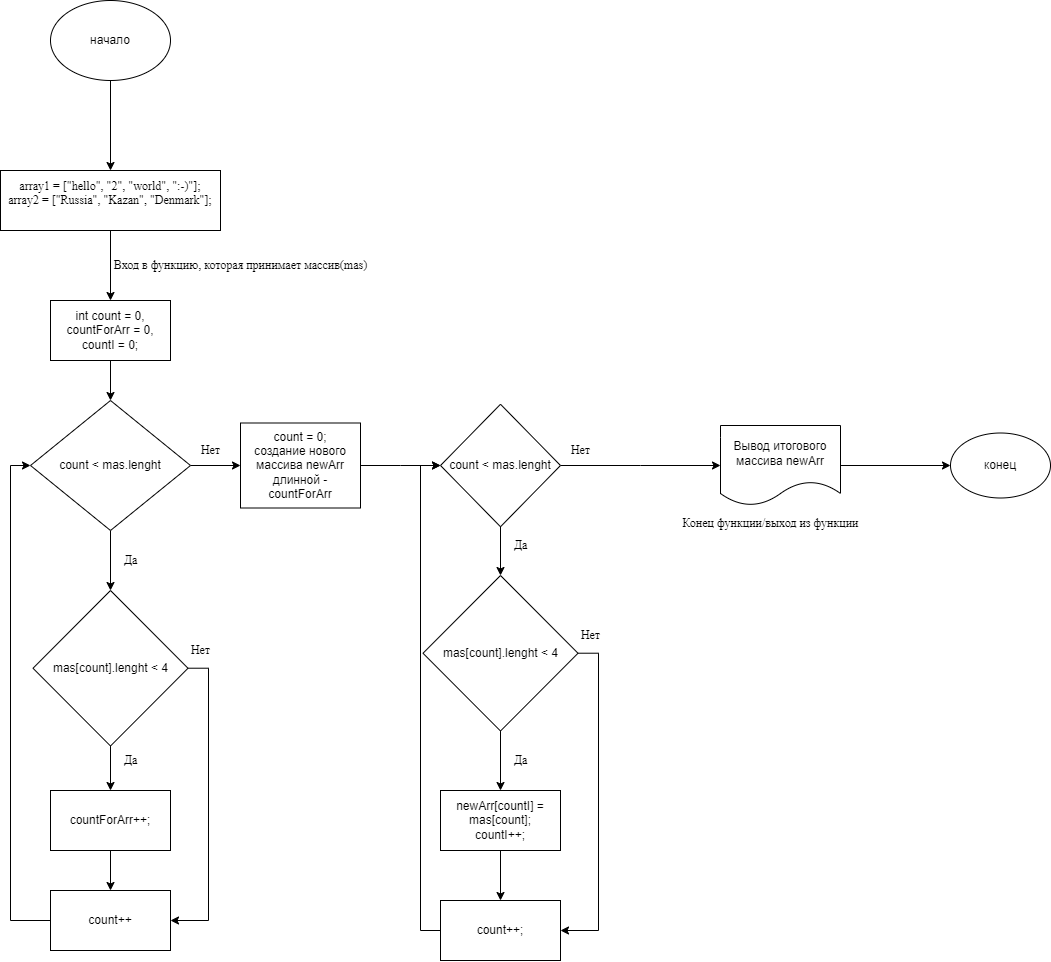

The diagram above was exported from draw.io. Its source (the exported page's mxGraphModel, read from the mxfile embedded in the PNG):
<mxGraphModel dx="401" dy="770" grid="1" gridSize="10" guides="1" tooltips="1" connect="1" arrows="1" fold="1" page="1" pageScale="1" pageWidth="827" pageHeight="1169" math="0" shadow="0">
  <root>
    <mxCell id="0" />
    <mxCell id="1" parent="0" />
    <mxCell id="3piE4qI7TqWLS4xbHXSR-3" value="" style="edgeStyle=orthogonalEdgeStyle;rounded=0;orthogonalLoop=1;jettySize=auto;html=1;" edge="1" parent="1" source="3piE4qI7TqWLS4xbHXSR-1" target="3piE4qI7TqWLS4xbHXSR-2">
      <mxGeometry relative="1" as="geometry" />
    </mxCell>
    <mxCell id="3piE4qI7TqWLS4xbHXSR-1" value="начало" style="ellipse;whiteSpace=wrap;html=1;" vertex="1" parent="1">
      <mxGeometry x="100" y="10" width="120" height="80" as="geometry" />
    </mxCell>
    <mxCell id="3piE4qI7TqWLS4xbHXSR-10" value="" style="edgeStyle=orthogonalEdgeStyle;rounded=0;orthogonalLoop=1;jettySize=auto;html=1;fontFamily=Times New Roman;fontSize=12;fontColor=#000000;" edge="1" parent="1" source="3piE4qI7TqWLS4xbHXSR-2" target="3piE4qI7TqWLS4xbHXSR-9">
      <mxGeometry relative="1" as="geometry" />
    </mxCell>
    <mxCell id="3piE4qI7TqWLS4xbHXSR-2" value="&lt;font face=&quot;Times New Roman&quot; style=&quot;font-size: 12px; background-color: rgb(255, 255, 255);&quot;&gt;&lt;font style=&quot;font-size: 12px;&quot;&gt;array1 = [&quot;hello&quot;, &quot;2&quot;, &quot;world&quot;, &quot;:-)&quot;];&lt;br&gt;array2 = [&lt;/font&gt;&quot;Russia&quot;, &quot;Kazan&quot;, &quot;Denmark&quot;];&lt;br&gt;&lt;br&gt;&lt;/font&gt;" style="whiteSpace=wrap;html=1;" vertex="1" parent="1">
      <mxGeometry x="50" y="180" width="220" height="60" as="geometry" />
    </mxCell>
    <mxCell id="3piE4qI7TqWLS4xbHXSR-13" value="" style="edgeStyle=orthogonalEdgeStyle;rounded=0;orthogonalLoop=1;jettySize=auto;html=1;fontFamily=Times New Roman;fontSize=12;fontColor=#000000;" edge="1" parent="1" source="3piE4qI7TqWLS4xbHXSR-4" target="3piE4qI7TqWLS4xbHXSR-12">
      <mxGeometry relative="1" as="geometry" />
    </mxCell>
    <mxCell id="3piE4qI7TqWLS4xbHXSR-24" value="" style="edgeStyle=orthogonalEdgeStyle;rounded=0;orthogonalLoop=1;jettySize=auto;html=1;fontFamily=Times New Roman;fontSize=12;fontColor=#000000;" edge="1" parent="1" source="3piE4qI7TqWLS4xbHXSR-4" target="3piE4qI7TqWLS4xbHXSR-23">
      <mxGeometry relative="1" as="geometry" />
    </mxCell>
    <mxCell id="3piE4qI7TqWLS4xbHXSR-4" value="count &amp;lt; mas.lenght" style="rhombus;whiteSpace=wrap;html=1;" vertex="1" parent="1">
      <mxGeometry x="80" y="410" width="160" height="130" as="geometry" />
    </mxCell>
    <mxCell id="3piE4qI7TqWLS4xbHXSR-6" value="Вход в функцию, которая принимает массив(mas)" style="text;html=1;align=center;verticalAlign=middle;resizable=0;points=[];autosize=1;strokeColor=none;fillColor=none;fontSize=12;fontFamily=Times New Roman;fontColor=#000000;" vertex="1" parent="1">
      <mxGeometry x="150" y="260" width="280" height="30" as="geometry" />
    </mxCell>
    <mxCell id="3piE4qI7TqWLS4xbHXSR-11" value="" style="edgeStyle=orthogonalEdgeStyle;rounded=0;orthogonalLoop=1;jettySize=auto;html=1;fontFamily=Times New Roman;fontSize=12;fontColor=#000000;" edge="1" parent="1" source="3piE4qI7TqWLS4xbHXSR-9" target="3piE4qI7TqWLS4xbHXSR-4">
      <mxGeometry relative="1" as="geometry" />
    </mxCell>
    <mxCell id="3piE4qI7TqWLS4xbHXSR-9" value="int count = 0, countForArr = 0, countI = 0;" style="whiteSpace=wrap;html=1;" vertex="1" parent="1">
      <mxGeometry x="100" y="310" width="120" height="60" as="geometry" />
    </mxCell>
    <mxCell id="3piE4qI7TqWLS4xbHXSR-16" value="" style="edgeStyle=orthogonalEdgeStyle;rounded=0;orthogonalLoop=1;jettySize=auto;html=1;fontFamily=Times New Roman;fontSize=12;fontColor=#000000;" edge="1" parent="1" source="3piE4qI7TqWLS4xbHXSR-12" target="3piE4qI7TqWLS4xbHXSR-15">
      <mxGeometry relative="1" as="geometry" />
    </mxCell>
    <mxCell id="3piE4qI7TqWLS4xbHXSR-20" style="edgeStyle=orthogonalEdgeStyle;rounded=0;orthogonalLoop=1;jettySize=auto;html=1;entryX=1;entryY=0.5;entryDx=0;entryDy=0;fontFamily=Times New Roman;fontSize=12;fontColor=#000000;" edge="1" parent="1" source="3piE4qI7TqWLS4xbHXSR-12" target="3piE4qI7TqWLS4xbHXSR-17">
      <mxGeometry relative="1" as="geometry">
        <Array as="points">
          <mxPoint x="258" y="678" />
          <mxPoint x="258" y="930" />
        </Array>
      </mxGeometry>
    </mxCell>
    <mxCell id="3piE4qI7TqWLS4xbHXSR-12" value="mas[count].lenght &amp;lt; 4" style="rhombus;whiteSpace=wrap;html=1;" vertex="1" parent="1">
      <mxGeometry x="82.5" y="600" width="155" height="155.5" as="geometry" />
    </mxCell>
    <mxCell id="3piE4qI7TqWLS4xbHXSR-14" value="Да" style="text;html=1;align=center;verticalAlign=middle;resizable=0;points=[];autosize=1;strokeColor=none;fillColor=none;fontSize=12;fontFamily=Times New Roman;fontColor=#000000;" vertex="1" parent="1">
      <mxGeometry x="160" y="555" width="40" height="30" as="geometry" />
    </mxCell>
    <mxCell id="3piE4qI7TqWLS4xbHXSR-18" value="" style="edgeStyle=orthogonalEdgeStyle;rounded=0;orthogonalLoop=1;jettySize=auto;html=1;fontFamily=Times New Roman;fontSize=12;fontColor=#000000;" edge="1" parent="1" source="3piE4qI7TqWLS4xbHXSR-15" target="3piE4qI7TqWLS4xbHXSR-17">
      <mxGeometry relative="1" as="geometry" />
    </mxCell>
    <mxCell id="3piE4qI7TqWLS4xbHXSR-15" value="countForArr++;" style="whiteSpace=wrap;html=1;" vertex="1" parent="1">
      <mxGeometry x="100" y="800" width="120" height="60" as="geometry" />
    </mxCell>
    <mxCell id="3piE4qI7TqWLS4xbHXSR-22" style="edgeStyle=orthogonalEdgeStyle;rounded=0;orthogonalLoop=1;jettySize=auto;html=1;entryX=0;entryY=0.5;entryDx=0;entryDy=0;fontFamily=Times New Roman;fontSize=12;fontColor=#000000;" edge="1" parent="1" source="3piE4qI7TqWLS4xbHXSR-17" target="3piE4qI7TqWLS4xbHXSR-4">
      <mxGeometry relative="1" as="geometry">
        <Array as="points">
          <mxPoint x="60" y="930" />
          <mxPoint x="60" y="475" />
        </Array>
      </mxGeometry>
    </mxCell>
    <mxCell id="3piE4qI7TqWLS4xbHXSR-17" value="count++" style="whiteSpace=wrap;html=1;" vertex="1" parent="1">
      <mxGeometry x="100" y="900" width="120" height="60" as="geometry" />
    </mxCell>
    <mxCell id="3piE4qI7TqWLS4xbHXSR-19" value="Да" style="text;html=1;align=center;verticalAlign=middle;resizable=0;points=[];autosize=1;strokeColor=none;fillColor=none;fontSize=12;fontFamily=Times New Roman;fontColor=#000000;" vertex="1" parent="1">
      <mxGeometry x="160" y="755" width="40" height="30" as="geometry" />
    </mxCell>
    <mxCell id="3piE4qI7TqWLS4xbHXSR-21" value="Нет" style="text;html=1;align=center;verticalAlign=middle;resizable=0;points=[];autosize=1;strokeColor=none;fillColor=none;fontSize=12;fontFamily=Times New Roman;fontColor=#000000;" vertex="1" parent="1">
      <mxGeometry x="230" y="645" width="40" height="30" as="geometry" />
    </mxCell>
    <mxCell id="3piE4qI7TqWLS4xbHXSR-27" value="" style="edgeStyle=orthogonalEdgeStyle;rounded=0;orthogonalLoop=1;jettySize=auto;html=1;fontFamily=Times New Roman;fontSize=12;fontColor=#000000;" edge="1" parent="1" source="3piE4qI7TqWLS4xbHXSR-23" target="3piE4qI7TqWLS4xbHXSR-26">
      <mxGeometry relative="1" as="geometry" />
    </mxCell>
    <mxCell id="3piE4qI7TqWLS4xbHXSR-23" value="count = 0;&lt;br&gt;создание нового массива newArr длинной - countForArr" style="whiteSpace=wrap;html=1;" vertex="1" parent="1">
      <mxGeometry x="290" y="432.5" width="120" height="85" as="geometry" />
    </mxCell>
    <mxCell id="3piE4qI7TqWLS4xbHXSR-25" value="Нет" style="text;html=1;align=center;verticalAlign=middle;resizable=0;points=[];autosize=1;strokeColor=none;fillColor=none;fontSize=12;fontFamily=Times New Roman;fontColor=#000000;" vertex="1" parent="1">
      <mxGeometry x="240" y="445" width="40" height="30" as="geometry" />
    </mxCell>
    <mxCell id="3piE4qI7TqWLS4xbHXSR-29" value="" style="edgeStyle=orthogonalEdgeStyle;rounded=0;orthogonalLoop=1;jettySize=auto;html=1;fontFamily=Times New Roman;fontSize=12;fontColor=#000000;" edge="1" parent="1" source="3piE4qI7TqWLS4xbHXSR-26" target="3piE4qI7TqWLS4xbHXSR-28">
      <mxGeometry relative="1" as="geometry" />
    </mxCell>
    <mxCell id="3piE4qI7TqWLS4xbHXSR-40" value="" style="edgeStyle=orthogonalEdgeStyle;rounded=0;orthogonalLoop=1;jettySize=auto;html=1;fontFamily=Times New Roman;fontSize=12;fontColor=#000000;" edge="1" parent="1" source="3piE4qI7TqWLS4xbHXSR-26" target="3piE4qI7TqWLS4xbHXSR-39">
      <mxGeometry relative="1" as="geometry" />
    </mxCell>
    <mxCell id="3piE4qI7TqWLS4xbHXSR-26" value="count &amp;lt; mas.lenght" style="rhombus;whiteSpace=wrap;html=1;" vertex="1" parent="1">
      <mxGeometry x="490" y="413.75" width="120" height="122.5" as="geometry" />
    </mxCell>
    <mxCell id="3piE4qI7TqWLS4xbHXSR-32" value="" style="edgeStyle=orthogonalEdgeStyle;rounded=0;orthogonalLoop=1;jettySize=auto;html=1;fontFamily=Times New Roman;fontSize=12;fontColor=#000000;" edge="1" parent="1" source="3piE4qI7TqWLS4xbHXSR-28" target="3piE4qI7TqWLS4xbHXSR-31">
      <mxGeometry relative="1" as="geometry" />
    </mxCell>
    <mxCell id="3piE4qI7TqWLS4xbHXSR-36" style="edgeStyle=orthogonalEdgeStyle;rounded=0;orthogonalLoop=1;jettySize=auto;html=1;entryX=1;entryY=0.5;entryDx=0;entryDy=0;fontFamily=Times New Roman;fontSize=12;fontColor=#000000;" edge="1" parent="1" source="3piE4qI7TqWLS4xbHXSR-28" target="3piE4qI7TqWLS4xbHXSR-34">
      <mxGeometry relative="1" as="geometry">
        <Array as="points">
          <mxPoint x="648" y="663" />
          <mxPoint x="648" y="940" />
        </Array>
      </mxGeometry>
    </mxCell>
    <mxCell id="3piE4qI7TqWLS4xbHXSR-28" value="mas[count].lenght &amp;lt; 4" style="rhombus;whiteSpace=wrap;html=1;" vertex="1" parent="1">
      <mxGeometry x="472.5" y="585" width="155" height="155.5" as="geometry" />
    </mxCell>
    <mxCell id="3piE4qI7TqWLS4xbHXSR-30" value="Да" style="text;html=1;align=center;verticalAlign=middle;resizable=0;points=[];autosize=1;strokeColor=none;fillColor=none;fontSize=12;fontFamily=Times New Roman;fontColor=#000000;" vertex="1" parent="1">
      <mxGeometry x="550" y="540" width="40" height="30" as="geometry" />
    </mxCell>
    <mxCell id="3piE4qI7TqWLS4xbHXSR-35" value="" style="edgeStyle=orthogonalEdgeStyle;rounded=0;orthogonalLoop=1;jettySize=auto;html=1;fontFamily=Times New Roman;fontSize=12;fontColor=#000000;" edge="1" parent="1" source="3piE4qI7TqWLS4xbHXSR-31" target="3piE4qI7TqWLS4xbHXSR-34">
      <mxGeometry relative="1" as="geometry" />
    </mxCell>
    <mxCell id="3piE4qI7TqWLS4xbHXSR-31" value="newArr[countI] = mas[count];&lt;br&gt;countI++;" style="whiteSpace=wrap;html=1;" vertex="1" parent="1">
      <mxGeometry x="490" y="800" width="120" height="60" as="geometry" />
    </mxCell>
    <mxCell id="3piE4qI7TqWLS4xbHXSR-33" value="Да" style="text;html=1;align=center;verticalAlign=middle;resizable=0;points=[];autosize=1;strokeColor=none;fillColor=none;fontSize=12;fontFamily=Times New Roman;fontColor=#000000;" vertex="1" parent="1">
      <mxGeometry x="550" y="755" width="40" height="30" as="geometry" />
    </mxCell>
    <mxCell id="3piE4qI7TqWLS4xbHXSR-38" style="edgeStyle=orthogonalEdgeStyle;rounded=0;orthogonalLoop=1;jettySize=auto;html=1;entryX=0;entryY=0.5;entryDx=0;entryDy=0;fontFamily=Times New Roman;fontSize=12;fontColor=#000000;" edge="1" parent="1" source="3piE4qI7TqWLS4xbHXSR-34" target="3piE4qI7TqWLS4xbHXSR-26">
      <mxGeometry relative="1" as="geometry">
        <Array as="points">
          <mxPoint x="470" y="940" />
          <mxPoint x="470" y="475" />
        </Array>
      </mxGeometry>
    </mxCell>
    <mxCell id="3piE4qI7TqWLS4xbHXSR-34" value="count++;" style="whiteSpace=wrap;html=1;" vertex="1" parent="1">
      <mxGeometry x="490" y="910" width="120" height="60" as="geometry" />
    </mxCell>
    <mxCell id="3piE4qI7TqWLS4xbHXSR-37" value="Нет" style="text;html=1;align=center;verticalAlign=middle;resizable=0;points=[];autosize=1;strokeColor=none;fillColor=none;fontSize=12;fontFamily=Times New Roman;fontColor=#000000;" vertex="1" parent="1">
      <mxGeometry x="620" y="630" width="40" height="30" as="geometry" />
    </mxCell>
    <mxCell id="3piE4qI7TqWLS4xbHXSR-44" value="" style="edgeStyle=orthogonalEdgeStyle;rounded=0;orthogonalLoop=1;jettySize=auto;html=1;fontFamily=Times New Roman;fontSize=12;fontColor=#000000;" edge="1" parent="1" source="3piE4qI7TqWLS4xbHXSR-39" target="3piE4qI7TqWLS4xbHXSR-43">
      <mxGeometry relative="1" as="geometry" />
    </mxCell>
    <mxCell id="3piE4qI7TqWLS4xbHXSR-39" value="Вывод итогового массива newArr" style="shape=document;whiteSpace=wrap;html=1;boundedLbl=1;" vertex="1" parent="1">
      <mxGeometry x="770" y="435" width="120" height="80" as="geometry" />
    </mxCell>
    <mxCell id="3piE4qI7TqWLS4xbHXSR-41" value="Нет" style="text;html=1;align=center;verticalAlign=middle;resizable=0;points=[];autosize=1;strokeColor=none;fillColor=none;fontSize=12;fontFamily=Times New Roman;fontColor=#000000;" vertex="1" parent="1">
      <mxGeometry x="610" y="445" width="40" height="30" as="geometry" />
    </mxCell>
    <mxCell id="3piE4qI7TqWLS4xbHXSR-42" value="Конец функции/выход из функции" style="text;html=1;align=center;verticalAlign=middle;resizable=0;points=[];autosize=1;strokeColor=none;fillColor=none;fontSize=12;fontFamily=Times New Roman;fontColor=#000000;" vertex="1" parent="1">
      <mxGeometry x="720" y="517.5" width="200" height="30" as="geometry" />
    </mxCell>
    <mxCell id="3piE4qI7TqWLS4xbHXSR-43" value="конец" style="ellipse;whiteSpace=wrap;html=1;" vertex="1" parent="1">
      <mxGeometry x="1000" y="442.5" width="100" height="65" as="geometry" />
    </mxCell>
  </root>
</mxGraphModel>